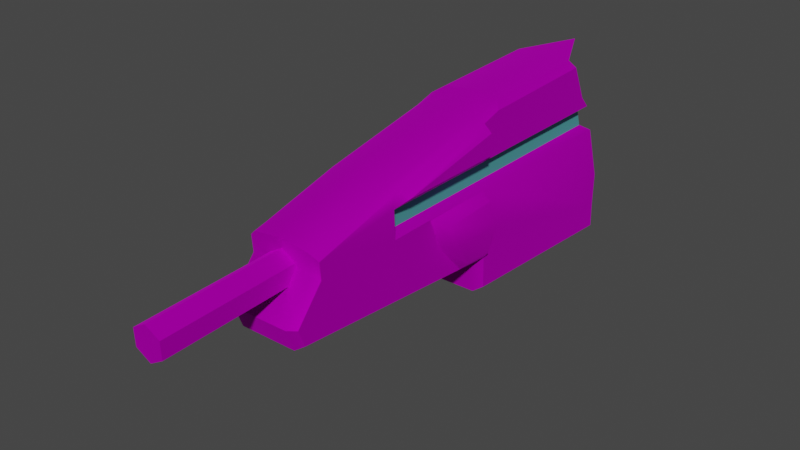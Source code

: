 # Source: TE_FireSleet_Barrel_alt1.blend  (saved by Blender 2.80.75; exported with 4.5.12 LTS)
import bpy
from mathutils import Matrix  # noqa: F401  (used for matrix-valued properties, if any)

bpy.ops.wm.read_factory_settings(use_empty=True)
scene = bpy.context.scene
scene.name = 'Scene'

# ---- collections
col_collection = bpy.data.collections.new('Collection'); scene.collection.children.link(col_collection)

# ---- images (referenced by path relative to the original .blend; pixels are not part of the script)
import os
ASSET_DIR = os.environ.get("B2B_ASSET_DIR", "")  # directory of the original .blend (textures are referenced by path, not embedded)
HERE = os.path.dirname(os.path.abspath(__file__))  # packed textures are extracted next to this script under _unpacked/

def load_image(name, relpath, width, height, colorspace="sRGB"):
    """Load a texture the original file referenced (path relative to the .blend, or extracted next to this script)."""
    p = next((c for c in (os.path.join(HERE, relpath), os.path.join(ASSET_DIR, relpath)) if relpath and os.path.exists(c)), "")
    if p:
        img = bpy.data.images.load(p, check_existing=True)
        img.name = name
    else:  # same state as the original file: an image datablock whose file is absent (Cycles renders it pink)
        img = bpy.data.images.new(name, width, height)
        img.source = "FILE"
        img.filepath = "//" + (relpath or name)
    img.colorspace_settings.name = colorspace
    return img
img_map__2_001 = load_image('Map #2.001', 'fire_sleet.png', 1024, 1024, 'sRGB')

# ---- materials (node trees are filled in below, after node groups)
mat_01___default_slot__1_001 = bpy.data.materials.new('01 - Default Slot #1.001')
mat_01___default_slot__1_001.use_transparent_shadow = False
mat_01___default_slot__1_001.diffuse_color = (0.0, 0.0, 0.0, 1.0)
mat_01___default_slot__1_001.roughness = 0.5528
mat_01___default_slot__1_001.specular_intensity = 1.0
mat_01___default_slot__1_001.metallic = 1.0
mat_fire_sleet_001 = bpy.data.materials.new('fire_sleet.001')
mat_fire_sleet_001.use_transparent_shadow = False
mat_fire_sleet_001.diffuse_color = (0.588, 0.588, 0.588, 1.0)
mat_fire_sleet_001.roughness = 0.8586
mat_fire_sleet_001.specular_intensity = 0.0
mat_fire_sleet_001.metallic = 1.0
mat_emissive_001 = bpy.data.materials.new('emissive.001')
mat_emissive_001.use_transparent_shadow = False
mat_emissive_001.diffuse_color = (0.1569, 0.698, 0.6549, 1.0)
mat_emissive_001.roughness = 0.8586
mat_emissive_001.specular_intensity = 0.0
mat_emissive_001.metallic = 1.0
mat_01___default_slot__4_001 = bpy.data.materials.new('01 - Default Slot #4.001')
mat_01___default_slot__4_001.use_transparent_shadow = False
mat_01___default_slot__4_001.diffuse_color = (0.0, 0.0, 0.0, 1.0)
mat_01___default_slot__4_001.roughness = 0.5528
mat_01___default_slot__4_001.specular_intensity = 1.0
mat_01___default_slot__4_001.metallic = 1.0
mat_01___default_slot__5_001 = bpy.data.materials.new('01 - Default Slot #5.001')
mat_01___default_slot__5_001.use_transparent_shadow = False
mat_01___default_slot__5_001.diffuse_color = (0.0, 0.0, 0.0, 1.0)
mat_01___default_slot__5_001.roughness = 0.5528
mat_01___default_slot__5_001.specular_intensity = 1.0
mat_01___default_slot__5_001.metallic = 1.0
mat_01___default_slot__6_001 = bpy.data.materials.new('01 - Default Slot #6.001')
mat_01___default_slot__6_001.use_transparent_shadow = False
mat_01___default_slot__6_001.diffuse_color = (0.0, 0.0, 0.0, 1.0)
mat_01___default_slot__6_001.roughness = 0.5528
mat_01___default_slot__6_001.specular_intensity = 1.0
mat_01___default_slot__6_001.metallic = 1.0
mat_01___default_slot__7_001 = bpy.data.materials.new('01 - Default Slot #7.001')
mat_01___default_slot__7_001.use_transparent_shadow = False
mat_01___default_slot__7_001.diffuse_color = (0.0, 0.0, 0.0, 1.0)
mat_01___default_slot__7_001.roughness = 0.5528
mat_01___default_slot__7_001.specular_intensity = 1.0
mat_01___default_slot__7_001.metallic = 1.0
mat_01___default_slot__8_001 = bpy.data.materials.new('01 - Default Slot #8.001')
mat_01___default_slot__8_001.use_transparent_shadow = False
mat_01___default_slot__8_001.diffuse_color = (0.0, 0.0, 0.0, 1.0)
mat_01___default_slot__8_001.roughness = 0.5528
mat_01___default_slot__8_001.specular_intensity = 1.0
mat_01___default_slot__8_001.metallic = 1.0
mat_01___default_slot__9_001 = bpy.data.materials.new('01 - Default Slot #9.001')
mat_01___default_slot__9_001.use_transparent_shadow = False
mat_01___default_slot__9_001.diffuse_color = (0.0, 0.0, 0.0, 1.0)
mat_01___default_slot__9_001.roughness = 0.5528
mat_01___default_slot__9_001.specular_intensity = 1.0
mat_01___default_slot__9_001.metallic = 1.0
mat_01___default_slot__10_001 = bpy.data.materials.new('01 - Default Slot #10.001')
mat_01___default_slot__10_001.use_transparent_shadow = False
mat_01___default_slot__10_001.diffuse_color = (0.0, 0.0, 0.0, 1.0)
mat_01___default_slot__10_001.roughness = 0.5528
mat_01___default_slot__10_001.specular_intensity = 1.0
mat_01___default_slot__10_001.metallic = 1.0

# ---- material node trees
mat_01___default_slot__1_001.use_nodes = True; mat_01___default_slot__1_001.node_tree.nodes.clear()
_N = mat_01___default_slot__1_001.node_tree.nodes; _L = mat_01___default_slot__1_001.node_tree.links
n0 = _N.new('ShaderNodeOutputMaterial'); n0.name = 'Material Output'; n0.location = (300, 300)
n1 = _N.new('ShaderNodeBsdfPrincipled'); n1.name = 'Principled BSDF'; n1.location = (10, 300)
n1.distribution = 'GGX'
n1.subsurface_method = 'BURLEY'
n1.inputs[0].default_value = (0.0, 0.0, 0.0, 1.0)
n1.inputs[1].default_value = 1.0
n1.inputs[2].default_value = 0.5528
n1.inputs[3].default_value = 1.45
n1.inputs[13].default_value = 2.0
n1.inputs[27].default_value = (0.0, 0.0, 0.0, 1.0)
n1.inputs[28].default_value = 1.0
n2 = _N.new('ShaderNodeNormalMap'); n2.name = 'Normal Map'; n2.location = (-300, -300)
n2.label = 'Normal/Map'
n2.inputs[0].default_value = 0.14
_L.new(n1.outputs[0], n0.inputs[0])
_L.new(n2.outputs[0], n1.inputs[5])
n0.is_active_output = True
mat_fire_sleet_001.use_nodes = True; mat_fire_sleet_001.node_tree.nodes.clear()
_N = mat_fire_sleet_001.node_tree.nodes; _L = mat_fire_sleet_001.node_tree.links
n0 = _N.new('ShaderNodeOutputMaterial'); n0.name = 'Material Output'; n0.location = (300, 300)
n1 = _N.new('ShaderNodeBsdfPrincipled'); n1.name = 'Principled BSDF'; n1.location = (10, 300)
n1.distribution = 'GGX'
n1.subsurface_method = 'BURLEY'
n1.inputs[1].default_value = 1.0
n1.inputs[2].default_value = 0.8586
n1.inputs[3].default_value = 1.45
n1.inputs[13].default_value = 0.0
n1.inputs[27].default_value = (0.0, 0.0, 0.0, 1.0)
n1.inputs[28].default_value = 1.0
n2 = _N.new('ShaderNodeNormalMap'); n2.name = 'Normal Map'; n2.location = (-300, -300)
n2.label = 'Normal/Map'
n2.inputs[0].default_value = 0.14
n3 = _N.new('ShaderNodeTexImage'); n3.name = 'Image Texture'; n3.location = (-300, 600)
n3.image = img_map__2_001
_L.new(n1.outputs[0], n0.inputs[0])
_L.new(n2.outputs[0], n1.inputs[5])
_L.new(n3.outputs[0], n1.inputs[0])
n0.is_active_output = True
mat_emissive_001.use_nodes = True; mat_emissive_001.node_tree.nodes.clear()
_N = mat_emissive_001.node_tree.nodes; _L = mat_emissive_001.node_tree.links
n0 = _N.new('ShaderNodeOutputMaterial'); n0.name = 'Material Output'; n0.location = (300, 300)
n1 = _N.new('ShaderNodeBsdfPrincipled'); n1.name = 'Principled BSDF'; n1.location = (10, 300)
n1.distribution = 'GGX'
n1.subsurface_method = 'BURLEY'
n1.inputs[0].default_value = (0.1569, 0.698, 0.6549, 1.0)
n1.inputs[1].default_value = 1.0
n1.inputs[2].default_value = 0.8586
n1.inputs[3].default_value = 1.45
n1.inputs[13].default_value = 0.0
n1.inputs[27].default_value = (0.0, 0.0, 0.0, 1.0)
n1.inputs[28].default_value = 1.0
n2 = _N.new('ShaderNodeNormalMap'); n2.name = 'Normal Map'; n2.location = (-300, -300)
n2.label = 'Normal/Map'
n2.inputs[0].default_value = 0.14
_L.new(n1.outputs[0], n0.inputs[0])
_L.new(n2.outputs[0], n1.inputs[5])
n0.is_active_output = True
mat_01___default_slot__4_001.use_nodes = True; mat_01___default_slot__4_001.node_tree.nodes.clear()
_N = mat_01___default_slot__4_001.node_tree.nodes; _L = mat_01___default_slot__4_001.node_tree.links
n0 = _N.new('ShaderNodeOutputMaterial'); n0.name = 'Material Output'; n0.location = (300, 300)
n1 = _N.new('ShaderNodeBsdfPrincipled'); n1.name = 'Principled BSDF'; n1.location = (10, 300)
n1.distribution = 'GGX'
n1.subsurface_method = 'BURLEY'
n1.inputs[0].default_value = (0.0, 0.0, 0.0, 1.0)
n1.inputs[1].default_value = 1.0
n1.inputs[2].default_value = 0.5528
n1.inputs[3].default_value = 1.45
n1.inputs[13].default_value = 2.0
n1.inputs[27].default_value = (0.0, 0.0, 0.0, 1.0)
n1.inputs[28].default_value = 1.0
n2 = _N.new('ShaderNodeNormalMap'); n2.name = 'Normal Map'; n2.location = (-300, -300)
n2.label = 'Normal/Map'
n2.inputs[0].default_value = 0.14
_L.new(n1.outputs[0], n0.inputs[0])
_L.new(n2.outputs[0], n1.inputs[5])
n0.is_active_output = True
mat_01___default_slot__5_001.use_nodes = True; mat_01___default_slot__5_001.node_tree.nodes.clear()
_N = mat_01___default_slot__5_001.node_tree.nodes; _L = mat_01___default_slot__5_001.node_tree.links
n0 = _N.new('ShaderNodeOutputMaterial'); n0.name = 'Material Output'; n0.location = (300, 300)
n1 = _N.new('ShaderNodeBsdfPrincipled'); n1.name = 'Principled BSDF'; n1.location = (10, 300)
n1.distribution = 'GGX'
n1.subsurface_method = 'BURLEY'
n1.inputs[0].default_value = (0.0, 0.0, 0.0, 1.0)
n1.inputs[1].default_value = 1.0
n1.inputs[2].default_value = 0.5528
n1.inputs[3].default_value = 1.45
n1.inputs[13].default_value = 2.0
n1.inputs[27].default_value = (0.0, 0.0, 0.0, 1.0)
n1.inputs[28].default_value = 1.0
n2 = _N.new('ShaderNodeNormalMap'); n2.name = 'Normal Map'; n2.location = (-300, -300)
n2.label = 'Normal/Map'
n2.inputs[0].default_value = 0.14
_L.new(n1.outputs[0], n0.inputs[0])
_L.new(n2.outputs[0], n1.inputs[5])
n0.is_active_output = True
mat_01___default_slot__6_001.use_nodes = True; mat_01___default_slot__6_001.node_tree.nodes.clear()
_N = mat_01___default_slot__6_001.node_tree.nodes; _L = mat_01___default_slot__6_001.node_tree.links
n0 = _N.new('ShaderNodeOutputMaterial'); n0.name = 'Material Output'; n0.location = (300, 300)
n1 = _N.new('ShaderNodeBsdfPrincipled'); n1.name = 'Principled BSDF'; n1.location = (10, 300)
n1.distribution = 'GGX'
n1.subsurface_method = 'BURLEY'
n1.inputs[0].default_value = (0.0, 0.0, 0.0, 1.0)
n1.inputs[1].default_value = 1.0
n1.inputs[2].default_value = 0.5528
n1.inputs[3].default_value = 1.45
n1.inputs[13].default_value = 2.0
n1.inputs[27].default_value = (0.0, 0.0, 0.0, 1.0)
n1.inputs[28].default_value = 1.0
n2 = _N.new('ShaderNodeNormalMap'); n2.name = 'Normal Map'; n2.location = (-300, -300)
n2.label = 'Normal/Map'
n2.inputs[0].default_value = 0.14
_L.new(n1.outputs[0], n0.inputs[0])
_L.new(n2.outputs[0], n1.inputs[5])
n0.is_active_output = True
mat_01___default_slot__7_001.use_nodes = True; mat_01___default_slot__7_001.node_tree.nodes.clear()
_N = mat_01___default_slot__7_001.node_tree.nodes; _L = mat_01___default_slot__7_001.node_tree.links
n0 = _N.new('ShaderNodeOutputMaterial'); n0.name = 'Material Output'; n0.location = (300, 300)
n1 = _N.new('ShaderNodeBsdfPrincipled'); n1.name = 'Principled BSDF'; n1.location = (10, 300)
n1.distribution = 'GGX'
n1.subsurface_method = 'BURLEY'
n1.inputs[0].default_value = (0.0, 0.0, 0.0, 1.0)
n1.inputs[1].default_value = 1.0
n1.inputs[2].default_value = 0.5528
n1.inputs[3].default_value = 1.45
n1.inputs[13].default_value = 2.0
n1.inputs[27].default_value = (0.0, 0.0, 0.0, 1.0)
n1.inputs[28].default_value = 1.0
n2 = _N.new('ShaderNodeNormalMap'); n2.name = 'Normal Map'; n2.location = (-300, -300)
n2.label = 'Normal/Map'
n2.inputs[0].default_value = 0.14
_L.new(n1.outputs[0], n0.inputs[0])
_L.new(n2.outputs[0], n1.inputs[5])
n0.is_active_output = True
mat_01___default_slot__8_001.use_nodes = True; mat_01___default_slot__8_001.node_tree.nodes.clear()
_N = mat_01___default_slot__8_001.node_tree.nodes; _L = mat_01___default_slot__8_001.node_tree.links
n0 = _N.new('ShaderNodeOutputMaterial'); n0.name = 'Material Output'; n0.location = (300, 300)
n1 = _N.new('ShaderNodeBsdfPrincipled'); n1.name = 'Principled BSDF'; n1.location = (10, 300)
n1.distribution = 'GGX'
n1.subsurface_method = 'BURLEY'
n1.inputs[0].default_value = (0.0, 0.0, 0.0, 1.0)
n1.inputs[1].default_value = 1.0
n1.inputs[2].default_value = 0.5528
n1.inputs[3].default_value = 1.45
n1.inputs[13].default_value = 2.0
n1.inputs[27].default_value = (0.0, 0.0, 0.0, 1.0)
n1.inputs[28].default_value = 1.0
n2 = _N.new('ShaderNodeNormalMap'); n2.name = 'Normal Map'; n2.location = (-300, -300)
n2.label = 'Normal/Map'
n2.inputs[0].default_value = 0.14
_L.new(n1.outputs[0], n0.inputs[0])
_L.new(n2.outputs[0], n1.inputs[5])
n0.is_active_output = True
mat_01___default_slot__9_001.use_nodes = True; mat_01___default_slot__9_001.node_tree.nodes.clear()
_N = mat_01___default_slot__9_001.node_tree.nodes; _L = mat_01___default_slot__9_001.node_tree.links
n0 = _N.new('ShaderNodeOutputMaterial'); n0.name = 'Material Output'; n0.location = (300, 300)
n1 = _N.new('ShaderNodeBsdfPrincipled'); n1.name = 'Principled BSDF'; n1.location = (10, 300)
n1.distribution = 'GGX'
n1.subsurface_method = 'BURLEY'
n1.inputs[0].default_value = (0.0, 0.0, 0.0, 1.0)
n1.inputs[1].default_value = 1.0
n1.inputs[2].default_value = 0.5528
n1.inputs[3].default_value = 1.45
n1.inputs[13].default_value = 2.0
n1.inputs[27].default_value = (0.0, 0.0, 0.0, 1.0)
n1.inputs[28].default_value = 1.0
n2 = _N.new('ShaderNodeNormalMap'); n2.name = 'Normal Map'; n2.location = (-300, -300)
n2.label = 'Normal/Map'
n2.inputs[0].default_value = 0.14
_L.new(n1.outputs[0], n0.inputs[0])
_L.new(n2.outputs[0], n1.inputs[5])
n0.is_active_output = True
mat_01___default_slot__10_001.use_nodes = True; mat_01___default_slot__10_001.node_tree.nodes.clear()
_N = mat_01___default_slot__10_001.node_tree.nodes; _L = mat_01___default_slot__10_001.node_tree.links
n0 = _N.new('ShaderNodeOutputMaterial'); n0.name = 'Material Output'; n0.location = (300, 300)
n1 = _N.new('ShaderNodeBsdfPrincipled'); n1.name = 'Principled BSDF'; n1.location = (10, 300)
n1.distribution = 'GGX'
n1.subsurface_method = 'BURLEY'
n1.inputs[0].default_value = (0.0, 0.0, 0.0, 1.0)
n1.inputs[1].default_value = 1.0
n1.inputs[2].default_value = 0.5528
n1.inputs[3].default_value = 1.45
n1.inputs[13].default_value = 2.0
n1.inputs[27].default_value = (0.0, 0.0, 0.0, 1.0)
n1.inputs[28].default_value = 1.0
n2 = _N.new('ShaderNodeNormalMap'); n2.name = 'Normal Map'; n2.location = (-300, -300)
n2.label = 'Normal/Map'
n2.inputs[0].default_value = 0.14
_L.new(n1.outputs[0], n0.inputs[0])
_L.new(n2.outputs[0], n1.inputs[5])
n0.is_active_output = True

# ---- world
world_world = bpy.data.worlds.new('World'); scene.world = world_world
world_world.use_nodes = True; world_world.node_tree.nodes.clear()
_N = world_world.node_tree.nodes; _L = world_world.node_tree.links
n0 = _N.new('ShaderNodeOutputWorld'); n0.name = 'World Output'; n0.location = (300, 300)
n1 = _N.new('ShaderNodeBackground'); n1.name = 'Background'; n1.location = (10, 300)
n1.inputs[0].default_value = (0.05088, 0.05088, 0.05088, 1.0)
_L.new(n1.outputs[0], n0.inputs[0])
n0.is_active_output = True
world_world.color = (0.05088, 0.05088, 0.05088)
world_world.use_sun_shadow = False
world_world.sun_shadow_jitter_overblur = 0.0

# ---- meshes
me_mesh_004 = bpy.data.meshes.new('Mesh.004')
me_mesh_004.from_pydata([(-0.1145, 0.2811, 0.04191), (-0.1045, 0.2341, 0.04228), (-0.07093, 0.05844, 0.04322), (-0.03522, -0.09379, 0.04409), (-0.007246, -0.0927, 0.04428), (0.05101, -0.136, 0.04486), (0.08453, -0.1234, 0.04504), (0.1368, 0.5507, 0.04256), (0.09495, 0.5519, 0.04226), (-0.1247, 0.551, -0.003157), (-0.1145, 0.2923, -0.002041), (-0.1082, 0.2336, -0.001679), (-0.07949, 0.05799, -0.0007358), (-0.04046, -0.09414, 0.0001497), (-0.006941, -0.09288, 0.000377), (0.05132, -0.1362, 0.0009559), (0.08483, -0.1236, 0.001137), (0.1371, 0.5505, -0.00134), (0.09525, 0.5517, -0.001635), (0.1849, 0.5517, 0.04289), (0.1658, 0.2368, 0.04403), (0.1661, 0.2366, 0.0001295), (0.1852, 0.5515, -0.001011), (-0.007168, 0.5066, 0.04174), (-0.03324, 0.4986, 0.04159), (-0.1217, 0.4635, 0.04112), (-0.0601, 0.4876, 0.05443), (-0.03271, 0.2895, 0.04244), (-0.1133, 0.4638, 0.05415), (-0.1056, 0.267, 0.055), (-0.09625, 0.2354, 0.05531), (-0.06269, 0.06005, 0.05625), (-0.04128, 0.2895, 0.05536), (-0.04182, 0.5037, 0.05449), (0.001199, 0.5187, 0.05473), (0.1001, 0.2424, 0.05653), (0.04998, -0.1279, 0.05779), (0.0764, -0.118, 0.05794), (0.1577, 0.2446, 0.05692), (0.1758, 0.5437, 0.05583), (0.1366, 0.5429, 0.05557), (0.08588, 0.5444, 0.05521), (0.002638, 0.1201, 0.05646), (0.104, 0.187, 0.05689), (0.05591, 0.1436, 0.05674), (0.06663, 0.2405, 0.0563), (0.01604, 0.1418, 0.07184), (0.05115, 0.1589, 0.07614), (0.09444, 0.1953, 0.06528), (-0.03228, 0.0583, 0.04349), (-0.006586, 0.05911, 0.04367), (-0.02443, -0.08791, 0.05712), (0.001133, -0.086, 0.05728), (0.002462, 0.04932, 0.05675), (-0.04051, 0.04749, 0.05646), (-0.01974, -0.2981, 0.001955), (-0.007176, -0.2976, 0.02408), (0.01826, -0.2969, 0.02426), (0.03114, -0.2965, 0.002301), (0.01857, -0.297, -0.01983), (-0.00687, -0.2978, -0.02), (-0.02611, -0.09034, 0.001071), (-0.01354, -0.08986, 0.0232), (0.0119, -0.08908, 0.02337), (0.02477, -0.08878, 0.001417), (0.0122, -0.08926, -0.02071), (-0.01324, -0.09004, -0.02088), (-0.05192, 0.06621, 0.06761), (-0.1125, 0.4634, -0.0596), (-0.05931, 0.4871, -0.05932), (-0.04103, 0.5032, -0.05926), (-0.0405, 0.289, -0.05839), (-0.1048, 0.2666, -0.05875), (-0.1211, 0.4631, -0.04668), (-0.1139, 0.2807, -0.04589), (-0.1039, 0.2337, -0.04552), (-0.07032, 0.05808, -0.04457), (-0.03461, -0.09414, -0.04371), (-0.006637, -0.09306, -0.04352), (0.05162, -0.1364, -0.04294), (0.08514, -0.1238, -0.04276), (0.1096, 0.2434, 0.05664), (0.1664, 0.2364, -0.04377), (0.1855, 0.5513, -0.04491), (0.1374, 0.5503, -0.04524), (0.09556, 0.5515, -0.04553), (0.1374, 0.5424, -0.05818), (0.1766, 0.5433, -0.05792), (0.1585, 0.2441, -0.05683), (0.1102, 0.2439, -0.057), (0.05221, 0.1583, -0.07661), (0.01705, 0.1412, -0.07266), (-0.005977, 0.05876, -0.04413), (-0.03167, 0.05794, -0.04431), (-0.0321, 0.2891, -0.04536), (-0.03263, 0.4983, -0.04621), (-0.006559, 0.5063, -0.04606), (-0.0619, 0.05959, -0.0575), (-0.03972, 0.04703, -0.0573), (-0.02364, -0.08837, -0.05664), (0.06757, 0.2401, -0.05745), (0.001988, 0.5183, -0.05903), (0.08667, 0.5439, -0.05854), (-0.09546, 0.2349, -0.05844), (0.003426, 0.1197, -0.05729), (0.00325, 0.04886, -0.057), (0.001922, -0.08646, -0.05647), (0.05077, -0.1284, -0.05596), (0.07719, -0.1184, -0.05582), (0.1048, 0.1866, -0.05686), (0.0567, 0.1431, -0.05702), (0.09535, 0.1948, -0.06544), (-0.05097, 0.06566, -0.06876), (-0.08423, 0.2366, -0.06968), (0.09906, 0.243, -0.06558), (0.09183, 0.2419, 0.0661), (0.003226, 0.2363, -0.05776), (-0.04907, 0.2363, 0.06392), (-0.09042, 0.2363, 0.0613), (0.1184, 0.2363, 0.02533), (-0.006001, 0.2363, -0.04485), (0.1189, 0.2363, -0.04398), (0.1137, 0.2399, 0.0512), (0.1141, 0.2399, -0.05153), (0.002438, 0.2363, 0.05599), (0.04603, 0.2385, -0.07518), (-0.006609, 0.2363, 0.04295), (0.0981, 0.2422, 0.06514), (0.09271, 0.2425, -0.06665), (0.01551, 0.2363, 0.07015), (-0.04816, 0.2363, -0.06639), (-0.00342, 0.2363, -0.04874), (0.0165, 0.2363, -0.07173), (-0.04073, 0.2363, 0.05569), (-0.05212, 0.2363, 0.06692), (-0.0516, 0.2363, -0.06945), (0.1183, 0.2363, 0.04382), (0.0535, 0.2392, 0.07584), (0.1188, 0.2363, -0.02551), (0.05458, 0.239, -0.0769), (-0.08984, 0.2364, -0.06406), (0.01432, 0.2363, -0.07018), (0.01338, 0.2363, 0.06858), (-0.08501, 0.2363, 0.0667), (0.1186, 0.2363, -8.348e-05), (0.04504, 0.2387, 0.07401), (-0.03179, 0.2363, -0.04503), (-0.03994, 0.2363, -0.05806), (-0.0324, 0.2363, 0.04277), (0.1009, 0.243, -0.05722)], [], [(29, 32, 33), (29, 33, 26), (28, 29, 26), (9, 10, 0), (9, 0, 25), (11, 12, 2), (2, 1, 11), (12, 13, 3), (3, 2, 12), (13, 14, 4), (4, 3, 13), (14, 15, 5), (5, 4, 14), (15, 16, 6), (6, 5, 15), (16, 144, 119), (21, 22, 19), (19, 20, 21), (17, 18, 8), (8, 7, 17), (81, 40, 35), (38, 39, 40), (17, 7, 19), (19, 22, 17), (47, 137, 145), (148, 49, 50), (126, 148, 50), (31, 51, 54), (40, 41, 34), (40, 45, 35), (25, 0, 29), (29, 28, 25), (1, 2, 31), (31, 30, 1), (2, 3, 51), (51, 31, 2), (54, 148, 133), (27, 24, 33), (33, 32, 27), (4, 5, 36), (36, 52, 4), (5, 6, 37), (37, 36, 5), (129, 45, 142), (45, 129, 145), (6, 43, 37), (20, 19, 39), (39, 38, 20), (19, 7, 40), (40, 39, 19), (7, 8, 41), (41, 40, 7), (37, 43, 44), (44, 36, 37), (48, 127, 115), (47, 48, 115, 137), (46, 129, 142), (42, 44, 47), (47, 46, 42), (44, 43, 48), (48, 47, 44), (124, 142, 45), (53, 52, 36), (42, 53, 36), (44, 42, 36), (51, 52, 53), (53, 54, 51), (3, 4, 52), (52, 51, 3), (50, 49, 54), (54, 53, 50), (55, 56, 62), (62, 61, 55), (56, 57, 63), (63, 62, 56), (57, 58, 64), (64, 63, 57), (58, 59, 65), (65, 64, 58), (59, 60, 66), (66, 65, 59), (60, 55, 61), (61, 66, 60), (67, 54, 133, 117), (54, 67, 31), (143, 67, 134), (70, 71, 72), (69, 70, 72), (68, 69, 72), (9, 73, 74), (9, 74, 10), (11, 75, 76), (76, 12, 11), (12, 76, 77), (77, 13, 12), (13, 77, 78), (78, 14, 13), (14, 78, 79), (79, 15, 14), (15, 79, 80), (80, 16, 15), (16, 80, 121, 138), (21, 82, 83), (83, 22, 21), (17, 84, 85), (85, 18, 17), (86, 87, 88), (88, 89, 86), (17, 22, 83), (83, 84, 17), (90, 91, 132, 125), (120, 146, 96), (92, 146, 120), (112, 97, 113), (93, 146, 92), (97, 98, 99), (101, 102, 86), (101, 86, 116), (116, 86, 100), (73, 68, 72), (72, 74, 73), (75, 103, 97), (97, 76, 75), (76, 97, 99), (99, 77, 76), (94, 71, 70), (70, 95, 94), (104, 105, 92), (78, 106, 107), (107, 79, 78), (79, 107, 108), (108, 80, 79), (80, 108, 109), (123, 80, 89), (80, 123, 121), (82, 88, 87), (87, 83, 82), (83, 87, 86), (86, 84, 83), (84, 86, 102), (102, 85, 84), (108, 107, 110), (110, 109, 108), (90, 139, 128, 111), (91, 104, 116, 141), (104, 91, 90), (90, 110, 104), (110, 90, 111), (111, 109, 110), (109, 111, 89), (107, 106, 105), (107, 105, 104), (110, 107, 104), (99, 98, 105), (105, 106, 99), (135, 112, 113), (77, 99, 106), (106, 78, 77), (92, 105, 98), (98, 93, 92), (146, 98, 147), (98, 97, 112), (113, 97, 140), (130, 112, 135), (57, 55, 59), (55, 57, 56), (57, 59, 58), (59, 55, 60), (117, 134, 67), (80, 109, 89), (141, 132, 91), (131, 116, 104, 92), (118, 133, 30), (145, 129, 46, 47), (143, 133, 118), (125, 139, 90), (128, 114, 111), (120, 131, 92), (30, 67, 118), (119, 136, 6, 16), (130, 147, 98, 112), (30, 31, 67), (48, 43, 127), (142, 124, 42, 46), (148, 54, 49), (138, 144, 16), (143, 118, 67), (101, 116, 96), (96, 116, 120), (100, 86, 149), (86, 89, 149), (40, 81, 38), (40, 124, 45), (40, 34, 124), (53, 126, 50), (126, 53, 124), (124, 34, 126), (126, 34, 23), (23, 148, 126), (24, 148, 23), (29, 0, 30), (1, 30, 0), (0, 10, 1), (11, 1, 10), (11, 10, 75), (10, 74, 75), (75, 74, 103), (74, 72, 103), (133, 143, 117), (143, 134, 117), (30, 133, 32), (32, 29, 30), (32, 133, 27), (133, 148, 27), (81, 6, 122), (127, 43, 81), (35, 45, 127), (115, 127, 45), (45, 137, 115), (137, 45, 145), (136, 122, 6), (146, 147, 94), (147, 71, 94), (147, 103, 71), (71, 103, 72), (98, 146, 93), (97, 103, 140), (103, 147, 140), (147, 113, 140), (147, 130, 113), (135, 113, 130), (20, 136, 119), (136, 38, 122), (21, 20, 119), (144, 21, 119), (144, 138, 21), (82, 21, 138), (121, 82, 138), (38, 136, 20), (121, 123, 88), (82, 121, 88), (6, 81, 43), (88, 123, 89), (81, 122, 38), (146, 95, 96), (81, 35, 127), (116, 100, 141), (141, 100, 132), (125, 132, 100), (139, 125, 100), (128, 139, 100), (114, 128, 100), (111, 114, 89), (89, 114, 149), (100, 149, 114)])
me_mesh_004.polygons.foreach_set('use_smooth', [1, 1, 1, 1, 1, 1, 1, 1, 1, 1, 1, 1, 1, 1, 1, 1, 1, 1, 1, 1, 1, 1, 1, 1, 1, 1, 1, 1, 1, 1, 1, 1, 1, 1, 1, 1, 0, 1, 1, 1, 1, 1, 1, 1, 1, 1, 1, 1, 1, 1, 1, 1, 1, 1, 1, 1, 1, 1, 1, 1, 1, 1, 1, 1, 1, 1, 1, 1, 1, 1, 1, 1, 1, 1, 1, 1, 1, 1, 1, 1, 1, 1, 1, 0, 1, 0, 1, 1, 1, 1, 1, 1, 1, 1, 1, 1, 1, 1, 1, 1, 1, 1, 1, 1, 1, 1, 1, 1, 1, 1, 1, 1, 1, 0, 1, 1, 1, 1, 1, 1, 1, 1, 1, 1, 1, 1, 1, 1, 1, 1, 1, 1, 1, 1, 1, 1, 1, 1, 1, 1, 1, 1, 1, 1, 1, 1, 1, 1, 1, 1, 1, 1, 1, 1, 1, 0, 1, 1, 1, 1, 0, 1, 0, 0, 0, 1, 1, 1, 0, 1, 1, 1, 0, 1, 0, 1, 1, 1, 1, 1, 0, 1, 1, 1, 1, 1, 0, 1, 1, 1, 1, 1, 1, 1, 1, 1, 1, 1, 1, 1, 1, 1, 1, 1, 1, 1, 1, 1, 0, 0, 0, 1, 1, 1, 1, 1, 1, 1, 1, 1, 1, 0, 1, 1, 1, 1, 1, 1, 1, 0, 0, 1, 1, 1, 1, 1, 1, 1, 1, 1, 1, 1, 1, 1, 1, 1, 1, 1, 1, 1, 1, 1, 1, 1, 1])
me_mesh_004.polygons.foreach_set('material_index', [1, 1, 1, 1, 1, 1, 1, 1, 1, 1, 1, 1, 1, 1, 1, 1, 1, 1, 1, 1, 1, 1, 1, 1, 1, 2, 2, 1, 1, 1, 1, 1, 1, 1, 1, 1, 1, 1, 1, 1, 1, 1, 1, 1, 1, 1, 1, 1, 1, 1, 1, 1, 1, 1, 1, 1, 1, 1, 1, 1, 1, 1, 1, 1, 1, 1, 1, 1, 1, 1, 1, 1, 1, 1, 1, 1, 1, 1, 1, 1, 1, 1, 1, 1, 1, 1, 1, 1, 1, 1, 1, 1, 1, 1, 1, 1, 1, 1, 1, 1, 1, 1, 1, 1, 1, 1, 1, 1, 1, 1, 1, 2, 2, 1, 2, 1, 1, 1, 1, 1, 1, 1, 1, 1, 1, 1, 1, 1, 1, 1, 1, 1, 1, 1, 1, 1, 1, 1, 1, 1, 1, 1, 1, 1, 1, 1, 1, 1, 1, 1, 1, 1, 1, 1, 1, 1, 1, 1, 1, 1, 1, 1, 1, 1, 1, 1, 1, 1, 1, 1, 1, 1, 1, 1, 1, 1, 1, 1, 1, 1, 1, 1, 1, 1, 1, 1, 1, 1, 1, 1, 1, 1, 1, 1, 1, 1, 1, 1, 2, 2, 1, 1, 1, 1, 1, 1, 1, 1, 1, 1, 1, 1, 1, 1, 1, 1, 1, 1, 1, 1, 1, 1, 1, 1, 1, 1, 1, 1, 1, 1, 1, 1, 1, 1, 1, 1, 1, 1, 1, 1, 1, 1, 1, 1, 2, 1, 1, 1, 1, 1, 1, 1, 1, 1, 1])
_k = set([(0, 10), (0, 29), (3, 13), (3, 51), (5, 15), (5, 36), (6, 16), (6, 37), (8, 18), (8, 41), (10, 74), (13, 77), (15, 79), (16, 80), (18, 85), (19, 22), (19, 39), (20, 21), (20, 38), (21, 82), (22, 83), (23, 34), (23, 126), (24, 27), (24, 33), (24, 148), (28, 29), (29, 30), (30, 118), (30, 133), (31, 51), (32, 33), (32, 133), (34, 41), (35, 45), (35, 81), (36, 37), (36, 52), (37, 43), (38, 39), (38, 81), (39, 40), (40, 41), (42, 44), (42, 53), (43, 44), (45, 124), (49, 50), (49, 54), (49, 148), (50, 53), (50, 126), (51, 52), (53, 54), (54, 67), (55, 56), (55, 60), (55, 61), (56, 57), (56, 62), (57, 58), (57, 63), (58, 59), (58, 64), (59, 60), (59, 65), (60, 66), (68, 72), (70, 71), (70, 95), (71, 147), (72, 74), (72, 103), (77, 99), (79, 107), (80, 108), (81, 122), (81, 127), (82, 88), (83, 87), (85, 102), (86, 87), (86, 102), (87, 88), (88, 89), (89, 114), (89, 123), (89, 149), (92, 93), (92, 105), (92, 120), (93, 98), (93, 146), (94, 95), (94, 146), (95, 96), (96, 120), (97, 99), (98, 99), (98, 105), (98, 112), (99, 106), (100, 116), (100, 149), (101, 102), (103, 147), (104, 105), (104, 110), (106, 107), (107, 108), (108, 109), (109, 110), (114, 128), (115, 127), (115, 137), (116, 141), (117, 133), (117, 134), (118, 143), (119, 136), (119, 144), (121, 123), (121, 138), (122, 136), (124, 142), (125, 132), (125, 139), (128, 139), (129, 142), (129, 145), (132, 141), (133, 148), (134, 143), (137, 145), (138, 144), (146, 147)])
me_mesh_004.attributes.new('sharp_edge', 'BOOLEAN', 'EDGE').data.foreach_set('value', [ (min(e.vertices), max(e.vertices)) in _k for e in me_mesh_004.edges])
_uv = me_mesh_004.uv_layers.new(name='UVChannel_1')
_uv.uv.foreach_set('vector', [0.4661, 0.5345, 0.4712, 0.5179, 0.5257, 0.5161, 0.4661, 0.5345, 0.5257, 0.5161, 0.5217, 0.5209, 0.5162, 0.5346, 0.4661, 0.5345, 0.5217, 0.5209, 0.4375, 0.3905, 0.5308, 0.3905, 0.5349, 0.4066, 0.4375, 0.3905, 0.5349, 0.4066, 0.4691, 0.4066, 0.4042, 0.5643, 0.2947, 0.5525, 0.2928, 0.5388, 0.2928, 0.5388, 0.4036, 0.5385, 0.4042, 0.5643, 0.2947, 0.5525, 0.2626, 0.5465, 0.264, 0.5351, 0.264, 0.5351, 0.2928, 0.5388, 0.2947, 0.5525, 0.206, 1.499, 0.213, 1.499, 0.213, 1.486, 0.213, 1.486, 0.2071, 1.486, 0.206, 1.499, 0.213, 1.499, 0.2249, 1.499, 0.2249, 1.486, 0.2249, 1.486, 0.213, 1.486, 0.213, 1.499, 0.2249, 1.499, 0.232, 1.499, 0.232, 1.486, 0.232, 1.486, 0.2249, 1.486, 0.2249, 1.499, 0.2062, 0.4851, 0.3056, 0.4735, 0.3061, 0.4745, 0.4424, 0.4556, 0.5372, 0.4474, 0.5372, 0.4488, 0.5372, 0.4488, 0.4424, 0.457, 0.4424, 0.4556, 0.5373, 0.4618, 0.5381, 0.4743, 0.5381, 0.4743, 0.5381, 0.4743, 0.5373, 0.4618, 0.5373, 0.4618, 0.4411, 0.4666, 0.5353, 0.4557, 0.4409, 0.4696, 0.4411, 0.4515, 0.5352, 0.4434, 0.5353, 0.4557, 0.5373, 0.4618, 0.5373, 0.4618, 0.5372, 0.4488, 0.5372, 0.4488, 0.5372, 0.4474, 0.5373, 0.4618, 0.2843, 0.4946, 0.309, 0.4932, 0.3092, 0.4958, 0.0, 0.0, 0.253, 0.5205, 0.253, 0.5128, 0.3102, 0.5112, 0.0, 0.0, 0.253, 0.5128, 0.2539, 0.5296, 0.2149, 0.5195, 0.2497, 0.5231, 0.5353, 0.4557, 0.5361, 0.4717, 0.5287, 0.4986, 0.5353, 0.4557, 0.4406, 0.4802, 0.4409, 0.4696, 0.4691, 0.4066, 0.5349, 0.4066, 0.5401, 0.4113, 0.5401, 0.4113, 0.4691, 0.4113, 0.4691, 0.4066, 0.4036, 0.5385, 0.2928, 0.5388, 0.2927, 0.5324, 0.2927, 0.5324, 0.4033, 0.532, 0.4036, 0.5385, 0.2928, 0.5388, 0.264, 0.5351, 0.2614, 0.5234, 0.2614, 0.5234, 0.2927, 0.5324, 0.2928, 0.5388, 0.2828, 0.5217, 0.4035, 0.5155, 0.4057, 0.5217, 0.4711, 0.514, 0.5242, 0.5122, 0.5257, 0.5161, 0.5257, 0.5161, 0.4712, 0.5179, 0.4711, 0.514, 0.213, 1.486, 0.2249, 1.486, 0.2247, 1.482, 0.2247, 1.482, 0.2148, 1.482, 0.213, 1.486, 0.2249, 1.486, 0.232, 1.486, 0.2303, 1.482, 0.2303, 1.482, 0.2247, 1.482, 0.2249, 1.486, 0.4348, 0.4944, 0.44, 0.4758, 0.4354, 0.4952, 0.44, 0.4758, 0.4348, 0.4944, 0.4335, 0.4836, 0.2072, 0.4868, 0.293, 0.4776, 0.2088, 0.4873, 0.4424, 0.457, 0.5372, 0.4488, 0.5347, 0.4522, 0.5347, 0.4522, 0.4445, 0.46, 0.4424, 0.457, 0.5372, 0.4488, 0.5373, 0.4618, 0.5348, 0.4619, 0.5348, 0.4619, 0.5347, 0.4522, 0.5372, 0.4488, 0.5373, 0.4618, 0.5381, 0.4743, 0.5358, 0.477, 0.5358, 0.477, 0.5348, 0.4619, 0.5373, 0.4618, 0.2026, 0.4897, 0.2928, 0.4786, 0.2794, 0.4934, 0.2794, 0.4934, 0.2022, 0.4985, 0.2026, 0.4897, 0.2955, 0.4814, 0.3086, 0.4799, 0.3087, 0.4818, 0.2843, 0.4946, 0.2955, 0.4814, 0.3087, 0.4818, 0.309, 0.4932, 0.2792, 0.5053, 0.3095, 0.5046, 0.3097, 0.5052, 0.2724, 0.5095, 0.2794, 0.4934, 0.2843, 0.4946, 0.2843, 0.4946, 0.2792, 0.5053, 0.2724, 0.5095, 0.2794, 0.4934, 0.2928, 0.4786, 0.2955, 0.4814, 0.2955, 0.4814, 0.2843, 0.4946, 0.2794, 0.4934, 0.44, 0.4991, 0.4354, 0.4952, 0.44, 0.4758, 0.2498, 0.5102, 0.2152, 0.5118, 0.2022, 0.4985, 0.2724, 0.5095, 0.2498, 0.5102, 0.2022, 0.4985, 0.2794, 0.4934, 0.2724, 0.5095, 0.2022, 0.4985, 0.2149, 0.5195, 0.2152, 0.5118, 0.2498, 0.5102, 0.2498, 0.5102, 0.2497, 0.5231, 0.2149, 0.5195, 0.2071, 1.486, 0.213, 1.486, 0.2148, 1.482, 0.2148, 1.482, 0.2095, 1.482, 0.2071, 1.486, 0.253, 0.5128, 0.253, 0.5205, 0.2497, 0.5231, 0.2497, 0.5231, 0.2498, 0.5102, 0.253, 0.5128, 0.2449, 0.4261, 0.2449, 0.4214, 0.2999, 0.4214, 0.2999, 0.4214, 0.2999, 0.4261, 0.2449, 0.4261, 0.2449, 0.4214, 0.2449, 0.4119, 0.2999, 0.4119, 0.2999, 0.4119, 0.2999, 0.4214, 0.2449, 0.4214, 0.2449, 0.4119, 0.2449, 0.4071, 0.2999, 0.4071, 0.2999, 0.4071, 0.2999, 0.4119, 0.2449, 0.4119, 0.2459, 0.4089, 0.2459, 0.4122, 0.2968, 0.4122, 0.2968, 0.4122, 0.2968, 0.4089, 0.2459, 0.4089, 0.2459, 0.4122, 0.2459, 0.4189, 0.2968, 0.4189, 0.2968, 0.4189, 0.2968, 0.4122, 0.2459, 0.4122, 0.2459, 0.4189, 0.2459, 0.4223, 0.2968, 0.4223, 0.2968, 0.4223, 0.2968, 0.4189, 0.2459, 0.4189, 0.2978, 0.5257, 0.2828, 0.5217, 0.4057, 0.5217, 0.4075, 0.5268, 0.2828, 0.5217, 0.2978, 0.5257, 0.2927, 0.5324, 0.4024, 0.5248, 0.2978, 0.5257, 0.4082, 0.5287, 0.5256, 0.515, 0.4758, 0.5174, 0.4713, 0.5344, 0.522, 0.52, 0.5256, 0.515, 0.4713, 0.5344, 0.5171, 0.5341, 0.522, 0.52, 0.4713, 0.5344, 0.4375, 0.3905, 0.4691, 0.3745, 0.5349, 0.3745, 0.4375, 0.3905, 0.5349, 0.3745, 0.5308, 0.3905, 0.4044, 0.5545, 0.4057, 0.5407, 0.2954, 0.5349, 0.2954, 0.5349, 0.2947, 0.549, 0.4044, 0.5545, 0.2947, 0.549, 0.2954, 0.5349, 0.2614, 0.5354, 0.2614, 0.5354, 0.261, 0.5445, 0.2947, 0.549, 0.206, 1.499, 0.2071, 1.512, 0.213, 1.512, 0.213, 1.512, 0.213, 1.499, 0.206, 1.499, 0.213, 1.499, 0.213, 1.512, 0.2249, 1.512, 0.2249, 1.512, 0.2249, 1.499, 0.213, 1.499, 0.2249, 1.499, 0.2249, 1.512, 0.232, 1.512, 0.232, 1.512, 0.232, 1.499, 0.2249, 1.499, 0.2062, 0.4851, 0.2053, 0.4835, 0.3047, 0.4719, 0.3051, 0.4726, 0.4424, 0.4556, 0.4424, 0.457, 0.5372, 0.4488, 0.5372, 0.4488, 0.5372, 0.4474, 0.4424, 0.4556, 0.5373, 0.4618, 0.5373, 0.4618, 0.5381, 0.4743, 0.5381, 0.4743, 0.5381, 0.4743, 0.5373, 0.4618, 0.5364, 0.4551, 0.5363, 0.4428, 0.438, 0.4509, 0.438, 0.4509, 0.4384, 0.4661, 0.5364, 0.4551, 0.5373, 0.4618, 0.5372, 0.4474, 0.5372, 0.4488, 0.5372, 0.4488, 0.5373, 0.4618, 0.5373, 0.4618, 0.2843, 0.4946, 0.2792, 0.5053, 0.3097, 0.5046, 0.3094, 0.4958, 0.3103, 0.5112, 0.0, 0.0, 0.0, 0.0, 0.253, 0.5128, 0.0, 0.0, 0.3103, 0.5112, 0.3015, 0.5252, 0.2959, 0.53, 0.4062, 0.5307, 0.253, 0.5205, 0.0, 0.0, 0.253, 0.5128, 0.2539, 0.5296, 0.2497, 0.5231, 0.2149, 0.5195, 0.5296, 0.4978, 0.5373, 0.471, 0.5364, 0.4551, 0.5296, 0.4978, 0.5364, 0.4551, 0.4376, 0.4997, 0.4376, 0.4997, 0.5364, 0.4551, 0.4375, 0.4795, 0.4691, 0.3745, 0.4691, 0.3697, 0.5401, 0.3697, 0.5401, 0.3697, 0.5349, 0.3745, 0.4691, 0.3745, 0.4057, 0.5407, 0.4059, 0.5358, 0.2959, 0.53, 0.2959, 0.53, 0.2954, 0.5349, 0.4057, 0.5407, 0.2954, 0.5349, 0.2959, 0.53, 0.2628, 0.5256, 0.2628, 0.5256, 0.2614, 0.5354, 0.2954, 0.5349, 0.4756, 0.5134, 0.4758, 0.5174, 0.5256, 0.515, 0.5256, 0.515, 0.5243, 0.5111, 0.4756, 0.5134, 0.2724, 0.5095, 0.2498, 0.5102, 0.253, 0.5128, 0.213, 1.512, 0.2148, 1.516, 0.2247, 1.516, 0.2247, 1.516, 0.2249, 1.512, 0.213, 1.512, 0.2249, 1.512, 0.2247, 1.516, 0.2303, 1.516, 0.2303, 1.516, 0.232, 1.512, 0.2249, 1.512, 0.2053, 0.4835, 0.2059, 0.4829, 0.2727, 0.4749, 0.3054, 0.4714, 0.2053, 0.4835, 0.3062, 0.471, 0.2053, 0.4835, 0.3054, 0.4714, 0.3047, 0.4719, 0.4424, 0.457, 0.4445, 0.46, 0.5347, 0.4522, 0.5347, 0.4522, 0.5372, 0.4488, 0.4424, 0.457, 0.5372, 0.4488, 0.5347, 0.4522, 0.5348, 0.4619, 0.5348, 0.4619, 0.5373, 0.4618, 0.5372, 0.4488, 0.5373, 0.4618, 0.5348, 0.4619, 0.5358, 0.477, 0.5358, 0.477, 0.5381, 0.4743, 0.5373, 0.4618, 0.2026, 0.4897, 0.2022, 0.4985, 0.2794, 0.4934, 0.2794, 0.4934, 0.2928, 0.4786, 0.2026, 0.4897, 0.2843, 0.4946, 0.3092, 0.4932, 0.3088, 0.4818, 0.2955, 0.4814, 0.2792, 0.5053, 0.2724, 0.5095, 0.3101, 0.5085, 0.3099, 0.5052, 0.2724, 0.5095, 0.2792, 0.5053, 0.2843, 0.4946, 0.2843, 0.4946, 0.2794, 0.4934, 0.2724, 0.5095, 0.2794, 0.4934, 0.2843, 0.4946, 0.2955, 0.4814, 0.2955, 0.4814, 0.2928, 0.4786, 0.2794, 0.4934, 0.2928, 0.4786, 0.2955, 0.4814, 0.4406, 0.4636, 0.2022, 0.4985, 0.2152, 0.5118, 0.2498, 0.5102, 0.2022, 0.4985, 0.2498, 0.5102, 0.2724, 0.5095, 0.2794, 0.4934, 0.2022, 0.4985, 0.2724, 0.5095, 0.2149, 0.5195, 0.2497, 0.5231, 0.2498, 0.5102, 0.2498, 0.5102, 0.2152, 0.5118, 0.2149, 0.5195, 0.4028, 0.5195, 0.3015, 0.5252, 0.4062, 0.5307, 0.2071, 1.512, 0.2095, 1.516, 0.2148, 1.516, 0.2148, 1.516, 0.213, 1.512, 0.2071, 1.512, 0.253, 0.5128, 0.2498, 0.5102, 0.2497, 0.5231, 0.2497, 0.5231, 0.253, 0.5205, 0.253, 0.5128, 0.3993, 0.5092, 0.2868, 0.5213, 0.4009, 0.514, 0.2868, 0.5213, 0.2959, 0.53, 0.3015, 0.5252, 0.4062, 0.5307, 0.2959, 0.53, 0.4064, 0.5333, 0.4023, 0.5179, 0.3015, 0.5252, 0.4028, 0.5195, 0.3511, 0.4115, 0.3652, 0.387, 0.3794, 0.4115, 0.3652, 0.387, 0.3511, 0.4115, 0.3511, 0.3952, 0.3511, 0.4115, 0.3794, 0.4115, 0.3652, 0.4197, 0.3794, 0.4115, 0.3652, 0.387, 0.3794, 0.3952, 0.4075, 0.5268, 0.4082, 0.5287, 0.2978, 0.5257, 0.2053, 0.4835, 0.2727, 0.4749, 0.3062, 0.471, 0.3099, 0.5052, 0.3097, 0.5046, 0.2792, 0.5053, 0.3103, 0.5105, 0.3101, 0.5085, 0.2724, 0.5095, 0.253, 0.5128, 0.4513, 0.5367, 0.4496, 0.5317, 0.451, 0.5385, 0.3092, 0.4958, 0.3095, 0.5046, 0.2792, 0.5053, 0.2843, 0.4946, 0.4496, 0.5317, 0.4496, 0.5317, 0.4513, 0.5367, 0.3094, 0.4958, 0.3092, 0.4932, 0.2843, 0.4946, 0.3088, 0.4818, 0.3088, 0.4799, 0.2955, 0.4814, 0.3103, 0.5112, 0.3103, 0.5105, 0.253, 0.5128, 0.4033, 0.532, 0.2978, 0.5257, 0.4031, 0.5282, 0.3061, 0.4745, 0.3065, 0.4752, 0.2072, 0.4868, 0.2062, 0.4851, 0.4023, 0.5179, 0.4009, 0.514, 0.2868, 0.5213, 0.3015, 0.5252, 0.4033, 0.532, 0.2927, 0.5324, 0.2978, 0.5257, 0.2955, 0.4814, 0.2928, 0.4786, 0.3086, 0.4799, 0.3097, 0.5052, 0.3099, 0.5085, 0.2724, 0.5095, 0.2792, 0.5053, 0.4035, 0.5155, 0.2828, 0.5217, 0.2867, 0.5177, 0.3051, 0.4726, 0.3056, 0.4735, 0.2062, 0.4851, 0.4024, 0.5248, 0.4031, 0.5282, 0.2978, 0.5257, 0.311, 0.5115, 0.3792, 0.5109, 0.3107, 0.5086, 0.3107, 0.5086, 0.3792, 0.5109, 0.3793, 0.5074, 0.4375, 0.4795, 0.5364, 0.4551, 0.4381, 0.469, 0.5364, 0.4551, 0.4384, 0.4661, 0.4381, 0.469, 0.5353, 0.4557, 0.4411, 0.4666, 0.4411, 0.4515, 0.5353, 0.4557, 0.4398, 0.5004, 0.4406, 0.4802, 0.5353, 0.4557, 0.5287, 0.4986, 0.4398, 0.5004, 0.2498, 0.5102, 0.3102, 0.5112, 0.253, 0.5128, 0.3102, 0.5112, 0.2498, 0.5102, 0.308, 0.5087, 0.308, 0.5087, 0.5313, 0.5024, 0.3102, 0.5112, 0.3102, 0.5112, 0.5313, 0.5024, 0.5297, 0.5005, 0.0, 0.0, 0.0, 0.0, 0.3102, 0.5112, 0.0, 0.0, 0.0, 0.0, 0.0, 0.0, 0.4237, 0.5326, 0.4334, 0.5385, 0.4033, 0.532, 0.4036, 0.5385, 0.4033, 0.532, 0.4334, 0.5385, 0.4334, 0.5385, 0.4424, 0.5628, 0.4036, 0.5385, 0.4042, 0.5643, 0.4036, 0.5385, 0.4424, 0.5628, 0.4044, 0.5545, 0.4407, 0.5564, 0.4057, 0.5407, 0.4407, 0.5564, 0.4353, 0.5422, 0.4057, 0.5407, 0.4057, 0.5407, 0.4353, 0.5422, 0.4059, 0.5358, 0.4353, 0.5422, 0.4262, 0.5372, 0.4059, 0.5358, 0.4537, 0.5215, 0.4496, 0.5317, 0.4538, 0.524, 0.4496, 0.5317, 0.4538, 0.5249, 0.4538, 0.524, 0.458, 0.5324, 0.4577, 0.5183, 0.4712, 0.5179, 0.4712, 0.5179, 0.4661, 0.5345, 0.458, 0.5324, 0.4712, 0.5179, 0.4577, 0.5183, 0.4711, 0.514, 0.4577, 0.5183, 0.4575, 0.5144, 0.4711, 0.514, 0.3086, 0.4756, 0.2072, 0.4868, 0.3076, 0.4755, 0.3086, 0.4799, 0.2928, 0.4786, 0.0, 0.0, 0.4399, 0.4636, 0.44, 0.4758, 0.4368, 0.4643, 0.4365, 0.4666, 0.4368, 0.4643, 0.44, 0.4758, 0.44, 0.4758, 0.4328, 0.4805, 0.4365, 0.4666, 0.4328, 0.4805, 0.44, 0.4758, 0.4335, 0.4836, 0.3065, 0.4752, 0.3076, 0.4755, 0.2072, 0.4868, 0.4634, 0.5139, 0.4635, 0.5179, 0.4756, 0.5134, 0.4635, 0.5179, 0.4758, 0.5174, 0.4756, 0.5134, 0.4635, 0.5179, 0.4638, 0.5324, 0.4758, 0.5174, 0.4758, 0.5174, 0.4638, 0.5324, 0.4713, 0.5344, 0.2868, 0.5213, 0.3993, 0.5092, 0.2917, 0.5161, 0.2959, 0.53, 0.4059, 0.5358, 0.4064, 0.5333, 0.457, 0.5158, 0.4515, 0.5345, 0.4545, 0.5171, 0.4515, 0.5345, 0.452, 0.5184, 0.4545, 0.5171, 0.4515, 0.5345, 0.4495, 0.5309, 0.452, 0.5184, 0.4489, 0.5294, 0.452, 0.5184, 0.4495, 0.5309, 0.4427, 0.4533, 0.4427, 0.4594, 0.4424, 0.4594, 0.4427, 0.4594, 0.4429, 0.4543, 0.4428, 0.46, 0.4419, 0.4533, 0.4427, 0.4533, 0.4424, 0.4594, 0.4419, 0.4594, 0.4419, 0.4533, 0.4424, 0.4594, 0.4419, 0.4594, 0.4415, 0.4594, 0.4419, 0.4533, 0.4412, 0.4533, 0.4419, 0.4533, 0.4415, 0.4594, 0.4412, 0.4594, 0.4412, 0.4533, 0.4415, 0.4594, 0.4429, 0.4543, 0.4427, 0.4594, 0.4427, 0.4533, 0.4412, 0.4594, 0.441, 0.4601, 0.4409, 0.4544, 0.4412, 0.4533, 0.4412, 0.4594, 0.4409, 0.4544, 0.2072, 0.4868, 0.3086, 0.4756, 0.293, 0.4776, 0.4445, 0.46, 0.4404, 0.4553, 0.4406, 0.4636, 0.4429, 0.4605, 0.4428, 0.46, 0.4429, 0.4543, 0.0, 0.0, 0.0, 0.0, 0.0, 0.0, 0.4399, 0.4602, 0.4399, 0.4636, 0.4368, 0.4643, 0.4397, 0.4612, 0.4397, 0.4836, 0.4354, 0.465, 0.4354, 0.465, 0.4397, 0.4836, 0.4348, 0.4658, 0.4336, 0.4761, 0.4348, 0.4658, 0.4397, 0.4836, 0.4329, 0.479, 0.4336, 0.4761, 0.4397, 0.4836, 0.4364, 0.4924, 0.4329, 0.479, 0.4397, 0.4836, 0.4368, 0.4946, 0.4364, 0.4924, 0.4397, 0.4836, 0.2955, 0.4814, 0.3088, 0.4799, 0.4406, 0.4636, 0.4397, 0.4985, 0.4368, 0.4946, 0.4397, 0.4953, 0.4397, 0.4836, 0.4397, 0.4953, 0.4368, 0.4946])
me_mesh_004.materials.append(mat_01___default_slot__1_001)
me_mesh_004.materials.append(mat_fire_sleet_001)
me_mesh_004.materials.append(mat_emissive_001)
me_mesh_004.materials.append(mat_01___default_slot__4_001)
me_mesh_004.materials.append(mat_01___default_slot__5_001)
me_mesh_004.materials.append(mat_01___default_slot__6_001)
me_mesh_004.materials.append(mat_01___default_slot__7_001)
me_mesh_004.materials.append(mat_01___default_slot__8_001)
me_mesh_004.materials.append(mat_01___default_slot__9_001)
me_mesh_004.materials.append(mat_01___default_slot__10_001)
me_mesh_004.use_remesh_preserve_volume = False
me_mesh_004.use_remesh_preserve_attributes = False
me_mesh_004.use_mirror_vertex_groups = False
me_mesh_004.update()
me_mesh_004.normals_split_custom_set([tuple(v) for v in zip(*[iter([-0.007573, 0.005882, 1.0, -0.007148, 0.004662, 1.0, -0.006932, 0.004042, 1.0, -0.007573, 0.005882, 1.0, -0.006932, 0.004042, 1.0, -0.006932, 0.004042, 1.0, -0.006932, 0.004042, 1.0, -0.007573, 0.005882, 1.0, -0.006932, 0.004042, 1.0, -0.9992, -0.03949, -0.006767, -0.9992, -0.03954, -0.006767, -0.9346, -0.03538, 0.3539, -0.9992, -0.03949, -0.006767, -0.9346, -0.03538, 0.3539, -0.9786, -0.03764, 0.2025, -0.9893, -0.1456, -0.0063, -0.9806, -0.196, -0.005993, -0.9092, -0.1904, 0.3703, -0.9092, -0.1904, 0.3703, -0.9355, -0.1708, 0.3093, -0.9893, -0.1456, -0.0063, -0.9806, -0.196, -0.005993, -0.9686, -0.2486, -0.005712, -0.8884, -0.2157, 0.4053, -0.8884, -0.2157, 0.4053, -0.9092, -0.1904, 0.3703, -0.9806, -0.196, -0.005993, 0.03788, -0.9993, 0.004302, -0.2964, -0.9551, 0.001806, -0.2534, -0.9216, 0.2939, -0.2534, -0.9216, 0.2939, 0.04429, -0.9888, 0.1425, 0.03788, -0.9993, 0.004302, -0.2964, -0.9551, 0.001806, -0.5966, -0.8026, -0.0008921, -0.5877, -0.7882, 0.1826, -0.5877, -0.7882, 0.1826, -0.2534, -0.9216, 0.2939, -0.2964, -0.9551, 0.001806, 0.3511, -0.9363, 0.006218, 0.3511, -0.9363, 0.006218, 0.3397, -0.9091, 0.2412, 0.3397, -0.9091, 0.2412, 0.3374, -0.9035, 0.2642, 0.3511, -0.9363, 0.006218, 0.9956, -0.09341, 0.007278, 0.9956, -0.09341, 0.007279, 0.9956, -0.09341, 0.007278, 0.9981, -0.0606, 0.007163, 0.9981, -0.0606, 0.007163, 0.9696, -0.05803, 0.2375, 0.9696, -0.05803, 0.2375, 0.9676, -0.05787, 0.246, 0.9981, -0.0606, 0.007163, 0.00427, 1.0, -0.004013, 0.02914, 0.9996, -0.003839, 0.02563, 0.9529, 0.3021, 0.02563, 0.9529, 0.3021, 0.002225, 0.9642, 0.265, 0.00427, 1.0, -0.004013, -0.009404, 0.004434, 0.9999, -0.006848, 0.004153, 1.0, -0.009276, 0.004327, 0.9999, -0.005969, 0.00411, 1.0, -0.006931, 0.004043, 1.0, -0.006848, 0.004153, 1.0, 0.00427, 1.0, -0.004013, 0.002225, 0.9642, 0.265, -0.0216, 0.978, 0.2073, -0.0216, 0.978, 0.2073, -0.0206, 0.9998, -0.004186, 0.00427, 1.0, -0.004013, 0.2567, -0.3518, 0.9002, 0.03052, 0.002862, 0.9995, -0.171, 0.01336, 0.9852, -0.006936, 0.004256, 1.0, -0.006932, 0.004043, 1.0, -0.006932, 0.004043, 1.0, -0.006932, 0.004255, 1.0, -0.006936, 0.004256, 1.0, -0.006932, 0.004043, 1.0, -0.6568, -0.247, 0.7125, -0.006932, 0.004043, 1.0, -0.0653, -0.09914, 0.9929, -0.006848, 0.004153, 1.0, -0.006932, 0.004042, 1.0, -0.3138, 0.003531, 0.9495, -0.006848, 0.004153, 1.0, -0.005857, 0.003794, 1.0, -0.009276, 0.004327, 0.9999, -0.9786, -0.03764, 0.2025, -0.9346, -0.03538, 0.3539, -0.8419, -0.03087, 0.5388, -0.8419, -0.03087, 0.5388, -0.8401, -0.03054, 0.5415, -0.9786, -0.03764, 0.2025, -0.9355, -0.1708, 0.3093, -0.9092, -0.1904, 0.3703, -0.6568, -0.247, 0.7125, -0.6568, -0.247, 0.7125, -0.7936, -0.1588, 0.5874, -0.9355, -0.1708, 0.3093, -0.9092, -0.1904, 0.3703, -0.8884, -0.2157, 0.4053, -0.7274, -0.168, 0.6653, -0.7274, -0.168, 0.6653, -0.6568, -0.247, 0.7125, -0.9092, -0.1904, 0.3703, 0.8405, 0.003197, 0.5418, 0.8405, 0.003197, 0.5418, 0.8405, 0.003197, 0.5418, 0.8338, 0.007897, 0.5519, 0.8332, 0.004332, 0.5529, 0.8332, 0.004332, 0.5529, 0.8332, 0.004332, 0.5529, 0.8332, 0.008251, 0.5529, 0.8338, 0.007897, 0.5519, -0.2534, -0.9216, 0.2939, -0.5877, -0.7882, 0.1826, -0.5433, -0.7136, 0.4423, -0.5433, -0.7136, 0.4423, -0.32, -0.748, 0.5814, -0.2534, -0.9216, 0.2939, 0.3374, -0.9035, 0.2642, 0.3397, -0.9091, 0.2412, 0.2965, -0.798, 0.5247, 0.2965, -0.798, 0.5247, 0.2965, -0.798, 0.5247, 0.3374, -0.9035, 0.2642, -0.06318, 0.9956, 0.06941, -0.06468, 0.9976, 0.02417, -0.06391, 0.9959, 0.06423, -0.06468, 0.9976, 0.02417, -0.06318, 0.9956, 0.06941, -0.07504, 0.9971, 0.008977, 0.9603, -0.08799, 0.2646, 0.6512, -0.161, 0.7416, 0.8294, -0.07315, 0.5538, 0.9676, -0.05787, 0.246, 0.9696, -0.05803, 0.2375, 0.8318, -0.04852, 0.5529, 0.8318, -0.04852, 0.5529, 0.8318, -0.04852, 0.5529, 0.9676, -0.05787, 0.246, -0.0216, 0.978, 0.2073, 0.002225, 0.9642, 0.265, 0.0001241, 0.8586, 0.5126, 0.0001241, 0.8586, 0.5126, -0.02123, 0.8585, 0.5123, -0.0216, 0.978, 0.2073, 0.002225, 0.9642, 0.265, 0.02563, 0.9529, 0.3021, 0.02139, 0.8583, 0.5127, 0.02139, 0.8583, 0.5127, 0.0001241, 0.8586, 0.5126, 0.002225, 0.9642, 0.265, -0.006932, 0.004042, 1.0, -0.006932, 0.004042, 1.0, -0.006932, 0.004042, 1.0, -0.006932, 0.004042, 1.0, -0.006932, 0.004042, 1.0, -0.006932, 0.004042, 1.0, 0.4437, -0.1531, 0.883, 0.4094, -0.03481, 0.9117, 0.1996, -0.006235, 0.9799, 0.2567, -0.3518, 0.9002, 0.4437, -0.1531, 0.883, 0.1996, -0.006235, 0.9799, 0.03052, 0.002862, 0.9995, -0.2775, -0.3227, 0.9049, -0.3686, 0.01447, 0.9295, -0.6799, 0.006148, 0.7333, -0.2975, -0.4396, 0.8475, 0.4285, -0.6368, 0.641, 0.2567, -0.3518, 0.9002, 0.2567, -0.3518, 0.9002, -0.2775, -0.3227, 0.9049, -0.2975, -0.4396, 0.8475, 0.4285, -0.6368, 0.641, 0.6512, -0.161, 0.7416, 0.4437, -0.1531, 0.883, 0.4437, -0.1531, 0.883, 0.2567, -0.3518, 0.9002, 0.4285, -0.6368, 0.641, -0.0656, 0.9962, 0.057, -0.06391, 0.9959, 0.06423, -0.06468, 0.9976, 0.02417, -0.006931, 0.004043, 1.0, -0.006932, 0.004043, 1.0, -0.006932, 0.004042, 1.0, -0.006932, 0.004042, 1.0, -0.006931, 0.004043, 1.0, -0.006932, 0.004042, 1.0, -0.006932, 0.004042, 1.0, -0.006932, 0.004042, 1.0, -0.006932, 0.004042, 1.0, -0.006932, 0.004043, 1.0, -0.006932, 0.004043, 1.0, -0.006931, 0.004043, 1.0, -0.006931, 0.004043, 1.0, -0.0653, -0.09914, 0.9929, -0.006932, 0.004043, 1.0, 0.04429, -0.9888, 0.1425, -0.2534, -0.9216, 0.2939, -0.32, -0.748, 0.5814, -0.32, -0.748, 0.5814, 0.06683, -0.929, 0.3641, 0.04429, -0.9888, 0.1425, -0.03581, 0.785, 0.6184, -0.02886, 0.7767, 0.6292, -0.03251, 0.7811, 0.6236, -0.03251, 0.7811, 0.6236, -0.03778, 0.7874, 0.6153, -0.03581, 0.785, 0.6184, -0.8691, -0.02452, 0.4941, -0.8691, -0.02452, 0.4941, -0.8691, -0.02452, 0.4941, -0.8691, -0.02452, 0.4941, -0.8691, -0.02452, 0.4941, -0.8691, -0.02452, 0.4941, -0.006932, 0.004043, 1.0, -0.006932, 0.004043, 1.0, -0.006932, 0.004043, 1.0, -0.006932, 0.004043, 1.0, -0.006932, 0.004043, 1.0, -0.006932, 0.004043, 1.0, 0.8621, 0.02857, 0.5059, 0.8621, 0.02857, 0.5059, 0.8621, 0.02857, 0.5059, 0.8621, 0.02857, 0.5059, 0.8621, 0.02857, 0.5059, 0.8621, 0.02857, 0.5059, 0.8691, 0.02452, -0.4941, 0.8691, 0.02452, -0.4941, 0.8691, 0.02452, -0.4941, 0.8691, 0.02452, -0.4941, 0.8691, 0.02452, -0.4941, 0.8691, 0.02452, -0.4941, 0.006932, -0.004043, -1.0, 0.006932, -0.004043, -1.0, 0.006932, -0.004043, -1.0, 0.006932, -0.004043, -1.0, 0.006932, -0.004043, -1.0, 0.006932, -0.004043, -1.0, -0.8621, -0.02857, -0.5059, -0.8621, -0.02857, -0.5059, -0.8621, -0.02857, -0.5059, -0.8621, -0.02857, -0.5059, -0.8621, -0.02857, -0.5059, -0.8621, -0.02857, -0.5059, 0.7022, 0.003721, 0.712, 0.7022, 0.003721, 0.712, 0.7022, 0.003721, 0.712, 0.7022, 0.003721, 0.712, -0.0653, -0.09914, 0.9929, -0.5752, -0.3545, 0.7372, -0.6568, -0.247, 0.7125, -0.006932, 0.004042, 1.0, -0.006932, 0.004042, 1.0, -0.006932, 0.004042, 1.0, 0.006932, -0.004042, -1.0, 0.007442, -0.005057, -1.0, 0.007573, -0.005881, -1.0, 0.006932, -0.004042, -1.0, 0.006932, -0.004042, -1.0, 0.007573, -0.005881, -1.0, 0.006932, -0.004042, -1.0, 0.006932, -0.004042, -1.0, 0.007573, -0.005881, -1.0, -0.9992, -0.03949, -0.006767, -0.9757, -0.03933, -0.2158, -0.9296, -0.0383, -0.3665, -0.9992, -0.03949, -0.006767, -0.9296, -0.0383, -0.3665, -0.9992, -0.03954, -0.006767, -0.9893, -0.1456, -0.0063, -0.9311, -0.174, -0.3205, -0.904, -0.1934, -0.3814, -0.904, -0.1934, -0.3814, -0.9806, -0.196, -0.005993, -0.9893, -0.1456, -0.0063, -0.9806, -0.196, -0.005993, -0.904, -0.1934, -0.3814, -0.8827, -0.219, -0.4158, -0.8827, -0.219, -0.4158, -0.9686, -0.2486, -0.005712, -0.9806, -0.196, -0.005993, 0.03788, -0.9993, 0.004302, 0.0462, -0.9899, -0.1338, -0.2494, -0.924, -0.2899, -0.2494, -0.924, -0.2899, -0.2964, -0.9551, 0.001806, 0.03788, -0.9993, 0.004302, -0.2964, -0.9551, 0.001806, -0.2494, -0.924, -0.2899, -0.5852, -0.7897, -0.1843, -0.5852, -0.7897, -0.1843, -0.5966, -0.8026, -0.0008921, -0.2964, -0.9551, 0.001806, 0.3511, -0.9363, 0.006218, 0.341, -0.9056, -0.2522, 0.3429, -0.911, -0.2291, 0.3429, -0.911, -0.2291, 0.3511, -0.9363, 0.006218, 0.3511, -0.9363, 0.006218, 0.9956, -0.09341, 0.007278, 0.9639, -0.09006, -0.2505, 0.9425, -0.08955, -0.3221, 0.9956, -0.09341, 0.007279, 0.9981, -0.0606, 0.007163, 0.9709, -0.05981, -0.232, 0.9728, -0.0599, -0.2236, 0.9728, -0.0599, -0.2236, 0.9981, -0.0606, 0.007163, 0.9981, -0.0606, 0.007163, 0.00427, 1.0, -0.004013, 0.005954, 0.9621, -0.2728, 0.02987, 0.9504, -0.3095, 0.02987, 0.9504, -0.3095, 0.02914, 0.9996, -0.003839, 0.00427, 1.0, -0.004013, 0.006847, -0.004177, -1.0, 0.006932, -0.004042, -1.0, 0.003754, -0.004266, -1.0, 0.003754, -0.004266, -1.0, 0.01501, -0.005337, -0.9999, 0.006847, -0.004177, -1.0, 0.00427, 1.0, -0.004013, -0.0206, 0.9998, -0.004186, -0.01867, 0.9763, -0.2155, -0.01867, 0.9763, -0.2155, 0.005954, 0.9621, -0.2728, 0.00427, 1.0, -0.004013, 0.2692, -0.3589, -0.8937, -0.2649, -0.33, -0.906, -0.3556, 0.007001, -0.9346, -0.157, 0.005582, -0.9876, 0.006932, -0.004255, -1.0, 0.006936, -0.004256, -1.0, 0.007056, -0.004479, -1.0, 0.006931, -0.004042, -1.0, 0.006936, -0.004256, -1.0, 0.006932, -0.004255, -1.0, -0.6736, -0.1349, -0.7267, -0.6736, -0.1349, -0.7267, -0.6736, -0.1349, -0.7267, 0.006931, -0.004042, -1.0, 0.006936, -0.004256, -1.0, 0.006931, -0.004042, -1.0, -0.2254, -0.4124, -0.8827, -0.08337, -0.1632, -0.9831, 0.006932, -0.004042, -1.0, -0.3005, -0.005573, -0.9538, 0.006932, -0.004043, -1.0, 0.006847, -0.004177, -1.0, -0.3005, -0.005573, -0.9538, 0.006847, -0.004177, -1.0, -0.4638, -0.004628, -0.8859, -0.4638, -0.004628, -0.8859, 0.006847, -0.004177, -1.0, 0.005903, -0.003805, -1.0, -0.9757, -0.03933, -0.2158, -0.8326, -0.03496, -0.5528, -0.8343, -0.03528, -0.5502, -0.8343, -0.03528, -0.5502, -0.9296, -0.0383, -0.3665, -0.9757, -0.03933, -0.2158, -0.9311, -0.174, -0.3205, -0.8138, 0.003876, -0.5811, -0.8085, -0.1826, -0.5594, -0.8085, -0.1826, -0.5594, -0.904, -0.1934, -0.3814, -0.9311, -0.174, -0.3205, -0.904, -0.1934, -0.3814, -0.8085, -0.1826, -0.5594, -0.7181, -0.1734, -0.674, -0.7181, -0.1734, -0.674, -0.8827, -0.219, -0.4158, -0.904, -0.1934, -0.3814, 0.8408, 0.002239, -0.5413, 0.8406, 0.002568, -0.5417, 0.8408, -9.224e-05, -0.5414, 0.8408, -9.224e-05, -0.5414, 0.8408, -9.225e-05, -0.5414, 0.8408, 0.002239, -0.5413, -0.6991, -0.1346, -0.7022, -0.8129, -0.0003277, -0.5824, -0.8123, -0.000727, -0.5832, -0.2494, -0.924, -0.2899, -0.3119, -0.7527, -0.5797, -0.5371, -0.7172, -0.444, -0.5371, -0.7172, -0.444, -0.5852, -0.7897, -0.1843, -0.2494, -0.924, -0.2899, 0.341, -0.9056, -0.2522, 0.3037, -0.8022, -0.514, 0.3037, -0.8022, -0.514, 0.3037, -0.8022, -0.514, 0.3429, -0.911, -0.2291, 0.341, -0.9056, -0.2522, 0.9639, -0.09006, -0.2505, 0.837, -0.07758, -0.5417, 0.6899, -0.1694, -0.7038, 0.7991, -0.07793, -0.5962, 0.9639, -0.09006, -0.2505, 0.6959, -0.06327, -0.7154, 0.9639, -0.09006, -0.2505, 0.7991, -0.07793, -0.5962, 0.9425, -0.08955, -0.3221, 0.9709, -0.05981, -0.232, 0.8394, -0.05294, -0.5409, 0.8394, -0.05294, -0.5409, 0.8394, -0.05294, -0.5409, 0.9728, -0.0599, -0.2236, 0.9709, -0.05981, -0.232, -0.01867, 0.9763, -0.2155, -0.01407, 0.8544, -0.5195, 0.007279, 0.8544, -0.5195, 0.007279, 0.8544, -0.5195, 0.005954, 0.9621, -0.2728, -0.01867, 0.9763, -0.2155, 0.005954, 0.9621, -0.2728, 0.007279, 0.8544, -0.5195, 0.02854, 0.8541, -0.5193, 0.02854, 0.8541, -0.5193, 0.02987, 0.9504, -0.3095, 0.005954, 0.9621, -0.2728, 0.006931, -0.004042, -1.0, 0.006931, -0.004042, -1.0, 0.006932, -0.004042, -1.0, 0.006932, -0.004042, -1.0, 0.006932, -0.004042, -1.0, 0.006931, -0.004042, -1.0, 0.2692, -0.3589, -0.8937, 0.04645, -0.004837, -0.9989, 0.2129, -0.01332, -0.977, 0.4525, -0.1623, -0.8768, -0.2649, -0.33, -0.906, -0.6991, -0.1346, -0.7022, -0.7763, -0.00389, -0.6304, -0.6694, 0.0001968, -0.7429, -0.6991, -0.1346, -0.7022, -0.2649, -0.33, -0.906, 0.2692, -0.3589, -0.8937, 0.2692, -0.3589, -0.8937, 0.4373, -0.6419, -0.6298, -0.6991, -0.1346, -0.7022, 0.4373, -0.6419, -0.6298, 0.2692, -0.3589, -0.8937, 0.4525, -0.1623, -0.8768, 0.4525, -0.1623, -0.8768, 0.6899, -0.1694, -0.7038, 0.4373, -0.6419, -0.6298, 0.6899, -0.1694, -0.7038, 0.4525, -0.1623, -0.8768, 0.6959, -0.06327, -0.7154, 0.006931, -0.004042, -1.0, 0.006932, -0.004042, -1.0, 0.006932, -0.004042, -1.0, 0.006931, -0.004042, -1.0, 0.006932, -0.004042, -1.0, 0.006932, -0.004042, -1.0, 0.006932, -0.004042, -1.0, 0.006931, -0.004042, -1.0, 0.006932, -0.004042, -1.0, 0.006931, -0.004042, -1.0, 0.006932, -0.004042, -1.0, 0.006932, -0.004042, -1.0, 0.006932, -0.004042, -1.0, 0.006932, -0.004042, -1.0, 0.006931, -0.004042, -1.0, 0.006932, -0.004042, -1.0, 0.006932, -0.004042, -1.0, 0.006932, -0.004042, -1.0, 0.0462, -0.9899, -0.1338, 0.07182, -0.9319, -0.3556, -0.3119, -0.7527, -0.5797, -0.3119, -0.7527, -0.5797, -0.2494, -0.924, -0.2899, 0.0462, -0.9899, -0.1338, -0.02719, 0.78, -0.6252, -0.0292, 0.7824, -0.6221, -0.02383, 0.776, -0.6302, -0.02383, 0.776, -0.6302, -0.0201, 0.7716, -0.6358, -0.02719, 0.78, -0.6252, 0.8479, -0.001137, -0.5302, 0.8479, -0.001137, -0.5302, 0.8479, -0.001137, -0.5302, -0.08337, -0.1632, -0.9831, -0.2254, -0.4124, -0.8827, -0.3538, -0.6358, -0.686, -0.6974, -0.1364, -0.7035, -0.6974, -0.1364, -0.7035, -0.6974, -0.1364, -0.7035, 0.6641, -0.0005767, -0.7476, 0.6641, -0.0005767, -0.7476, 0.6641, -0.0005767, -0.7476, 0.03062, -0.9995, 0.004254, 0.03062, -0.9995, 0.004254, 0.03062, -0.9995, 0.004254, 0.03062, -0.9995, 0.004253, 0.03062, -0.9995, 0.004253, 0.03062, -0.9995, 0.004253, 0.03062, -0.9995, 0.004255, 0.03062, -0.9995, 0.004255, 0.03062, -0.9995, 0.004255, 0.03062, -0.9995, 0.004257, 0.03062, -0.9995, 0.004257, 0.03062, -0.9995, 0.004257, 0.7022, 0.003721, 0.712, 0.7022, 0.003721, 0.712, 0.7022, 0.003721, 0.712, 0.9639, -0.09006, -0.2505, 0.6899, -0.1694, -0.7038, 0.6959, -0.06327, -0.7154, -0.6694, 0.0001968, -0.7429, -0.3556, 0.007001, -0.9346, -0.2649, -0.33, -0.906, -0.8192, -0.003082, -0.5735, -0.7763, -0.00389, -0.6304, -0.6991, -0.1346, -0.7022, -0.8123, -0.000727, -0.5832, -0.01622, 0.9895, -0.1437, -0.01622, 0.9895, -0.1437, -0.01622, 0.9895, -0.1437, -0.171, 0.01336, 0.9852, -0.3686, 0.01447, 0.9295, -0.2775, -0.3227, 0.9049, 0.2567, -0.3518, 0.9002, 1.358e-06, 1.0, 0.0, 1.358e-06, 1.0, 0.0, 1.358e-06, 1.0, 0.0, -0.157, 0.005582, -0.9876, 0.04645, -0.004837, -0.9989, 0.2692, -0.3589, -0.8937, 0.2129, -0.01332, -0.977, 0.4219, -0.03512, -0.906, 0.4525, -0.1623, -0.8768, -0.8332, -0.002347, -0.553, -0.8192, -0.003082, -0.5735, -0.8123, -0.000727, -0.5832, -0.7936, -0.1588, 0.5874, -0.5752, -0.3545, 0.7372, -0.6997, -0.1323, 0.7021, 0.9956, -0.09341, 0.007278, 0.943, -0.08742, 0.321, 0.9603, -0.08799, 0.2646, 0.9956, -0.09341, 0.007278, 0.712, -0.001996, -0.7022, 0.712, -0.001996, -0.7022, 0.712, -0.001996, -0.7022, 0.712, -0.001996, -0.7022, -0.7936, -0.1588, 0.5874, -0.6568, -0.247, 0.7125, -0.5752, -0.3545, 0.7372, 0.4437, -0.1531, 0.883, 0.6512, -0.161, 0.7416, 0.4094, -0.03481, 0.9117, -0.6799, 0.006148, 0.7333, -0.7548, 0.001363, 0.6559, -0.2975, -0.4396, 0.8475, -0.2775, -0.3227, 0.9049, 0.8434, 0.002738, 0.5373, 0.8434, 0.002738, 0.5373, 0.8434, 0.002738, 0.5373, 0.9956, -0.09341, 0.007279, 0.9956, -0.09341, 0.007279, 0.9956, -0.09341, 0.007278, -0.6998, -0.1324, 0.7019, -0.6998, -0.1324, 0.7019, -0.6998, -0.1324, 0.7019, -0.3005, -0.005573, -0.9538, -0.4638, -0.004628, -0.8859, -0.8318, -0.006089, -0.555, -0.8318, -0.006089, -0.555, -0.4638, -0.004628, -0.8859, -0.8136, -0.004288, -0.5813, 0.005903, -0.003805, -1.0, 0.006847, -0.004177, -1.0, 0.01466, -0.004998, -0.9999, 0.006847, -0.004177, -1.0, 0.01501, -0.005337, -0.9999, 0.01466, -0.004998, -0.9999, -0.006848, 0.004153, 1.0, -0.009404, 0.004434, 0.9999, -0.005969, 0.00411, 1.0, -0.006848, 0.004153, 1.0, -0.6171, 0.001821, 0.7869, -0.005857, 0.003794, 1.0, -0.006848, 0.004153, 1.0, -0.3138, 0.003531, 0.9495, -0.6171, 0.001821, 0.7869, -0.8216, 0.002196, 0.57, -0.822, 0.0006013, 0.5696, -0.8216, 0.002195, 0.57, -0.822, 0.0006013, 0.5696, -0.8216, 0.002196, 0.57, -0.6171, 0.001821, 0.7869, -0.6171, 0.001821, 0.7869, -0.3138, 0.003531, 0.9495, -0.822, 0.0006013, 0.5696, -0.822, 0.0006013, 0.5696, -0.3138, 0.003531, 0.9495, -0.8409, 0.0006886, 0.5412, -0.007056, 0.004479, 1.0, -0.006936, 0.004256, 1.0, -0.006932, 0.004255, 1.0, -0.007066, 0.00448, 1.0, -0.006936, 0.004256, 1.0, -0.007056, 0.004479, 1.0, -0.9055, -0.2632, 0.333, -0.9722, -0.2175, 0.08686, -0.7936, -0.1588, 0.5874, -0.9355, -0.1708, 0.3093, -0.7936, -0.1588, 0.5874, -0.9722, -0.2175, 0.08686, -0.9722, -0.2175, 0.08686, -0.9873, -0.1589, -0.006214, -0.9355, -0.1708, 0.3093, -0.9893, -0.1456, -0.0063, -0.9355, -0.1708, 0.3093, -0.9873, -0.1589, -0.006214, -0.9893, -0.1456, -0.0063, -0.9873, -0.1589, -0.006214, -0.9311, -0.174, -0.3205, -0.9873, -0.1589, -0.006214, -0.9707, -0.219, -0.09888, -0.9311, -0.174, -0.3205, -0.9311, -0.174, -0.3205, -0.9707, -0.219, -0.09888, -0.8138, 0.003876, -0.5811, -0.9707, -0.219, -0.09888, -0.901, -0.2684, -0.3408, -0.8138, 0.003876, -0.5811, -2.864e-06, 1.0, -2.051e-05, -2.864e-06, 1.0, -2.051e-05, -2.864e-06, 1.0, -2.051e-05, 2.794e-07, 1.0, 3.04e-05, 2.794e-07, 1.0, 3.04e-05, 2.794e-07, 1.0, 3.04e-05, -0.006969, 0.006203, 1.0, -0.006969, 0.006203, 1.0, -0.006969, 0.006203, 1.0, -0.007148, 0.004662, 1.0, -0.007573, 0.005882, 1.0, -0.008078, 0.007329, 0.9999, 0.8332, 0.008251, 0.5529, 0.8391, 0.008998, 0.5438, 0.8338, 0.007897, 0.5519, 0.8391, 0.008998, 0.5438, 0.8405, 0.0083, 0.5418, 0.8338, 0.007897, 0.5519, 0.6829, -0.06399, 0.7277, 0.9603, -0.08799, 0.2646, 0.796, -0.07403, 0.6008, 0.4094, -0.03481, 0.9117, 0.6512, -0.161, 0.7416, 0.6829, -0.06399, 0.7277, -0.08167, 0.9966, 0.01182, -0.06468, 0.9976, 0.02417, -0.06697, 0.9977, 0.009667, -0.05082, 0.9987, -0.007378, -0.06697, 0.9977, 0.009667, -0.06468, 0.9976, 0.02417, -0.06468, 0.9976, 0.02417, -0.059, 0.9978, 0.0296, -0.05082, 0.9987, -0.007378, -0.059, 0.9978, 0.0296, -0.06468, 0.9976, 0.02417, -0.07504, 0.9971, 0.008977, 0.943, -0.08742, 0.321, 0.796, -0.07403, 0.6008, 0.9603, -0.08799, 0.2646, 0.8479, 0.001673, -0.5302, 0.8479, 0.001673, -0.5302, 0.8479, 0.001673, -0.5302, 0.8408, 0.005435, -0.5414, 0.8406, 0.002568, -0.5417, 0.8408, 0.002239, -0.5413, 0.006988, -0.006221, -1.0, 0.00763, -0.006873, -0.9999, 0.007442, -0.005057, -1.0, 0.007442, -0.005057, -1.0, 0.00763, -0.006873, -0.9999, 0.007573, -0.005881, -1.0, 0.8508, -0.001558, -0.5255, 0.8508, -0.001558, -0.5255, 0.8508, -0.001558, -0.5255, -0.8085, -0.1826, -0.5594, -0.8138, 0.003876, -0.5811, -0.3447, 0.9241, -0.165, -0.8138, 0.003876, -0.5811, -0.01469, 0.9916, 0.1289, -0.3447, 0.9241, -0.165, -0.01469, 0.9916, 0.1289, -0.004561, 0.999, 0.04465, -0.3447, 0.9241, -0.165, 0.009664, 0.9999, -0.009534, 0.009664, 0.9999, -0.009534, 0.009664, 0.9999, -0.009534, 0.009798, 0.9999, -0.011, 0.009798, 0.9999, -0.011, 0.009798, 0.9999, -0.011, 0.008179, -0.975, 0.2221, 0.02212, -0.9614, 0.2742, 0.008445, -1.0, 0.00117, 0.02212, -0.9614, 0.2742, 0.01013, -0.8568, 0.5155, 0.02439, -0.8582, 0.5127, 0.006412, -1.0, 0.002822, 0.008179, -0.975, 0.2221, 0.008445, -1.0, 0.00117, 0.006427, -1.0, 4.707e-05, 0.006412, -1.0, 0.002822, 0.008445, -1.0, 0.00117, 0.006427, -1.0, 4.707e-05, 0.004403, -1.0, 0.001143, 0.006412, -1.0, 0.002822, 0.004325, -0.9769, -0.2138, 0.006412, -1.0, 0.002822, 0.004403, -1.0, 0.001143, 0.01731, -0.9632, -0.2682, 0.004325, -0.9769, -0.2138, 0.004403, -1.0, 0.001143, 0.01013, -0.8568, 0.5155, 0.02212, -0.9614, 0.2742, 0.008179, -0.975, 0.2221, 0.01731, -0.9632, -0.2682, 0.0162, -0.8431, -0.5375, 0.00761, -0.8609, -0.5087, 0.004325, -0.9769, -0.2138, 0.01731, -0.9632, -0.2682, 0.00761, -0.8609, -0.5087, 0.9603, -0.08799, 0.2646, 0.6829, -0.06399, 0.7277, 0.6512, -0.161, 0.7416, 0.00761, -0.8609, -0.5087, 0.0162, -0.8431, -0.5375, 0.006285, -0.8064, -0.5913, 0.01771, -0.8371, 0.5468, 0.02439, -0.8582, 0.5127, 0.01013, -0.8568, 0.5155, 0.006936, -0.004256, -1.0, 0.007066, -0.00448, -1.0, 0.007056, -0.004479, -1.0, -0.1002, 0.9949, 0.007428, -0.08167, 0.9966, 0.01182, -0.06697, 0.9977, 0.009667, -0.05797, 0.997, -0.0518, -0.08321, 0.9965, 0.001978, -0.05641, 0.9967, -0.05824, -0.05641, 0.9967, -0.05824, -0.08321, 0.9965, 0.001978, -0.05588, 0.9965, -0.06235, -0.07056, 0.9975, -0.0008776, -0.05588, 0.9965, -0.06235, -0.08321, 0.9965, 0.001978, -0.06888, 0.9976, -0.007644, -0.07056, 0.9975, -0.0008776, -0.08321, 0.9965, 0.001978, -0.08477, 0.996, 0.02871, -0.06888, 0.9976, -0.007644, -0.08321, 0.9965, 0.001978, -0.08895, 0.9958, 0.02324, -0.08477, 0.996, 0.02871, -0.08321, 0.9965, 0.001978, 0.4525, -0.1623, -0.8768, 0.4219, -0.03512, -0.906, 0.6959, -0.06327, -0.7154, -0.09817, 0.9949, 0.02311, -0.08895, 0.9958, 0.02324, -0.09314, 0.9954, 0.022, -0.08321, 0.9965, 0.001978, -0.09314, 0.9954, 0.022, -0.08895, 0.9958, 0.02324])] * 3)])

# ---- objects
ob_firesleet_barrel = bpy.data.objects.new('FireSleet_Barrel', me_mesh_004)

# ---- transforms, parenting, visibility, modifiers, constraints
ob_firesleet_barrel.location = (0.0, 0.0, 0.0)
ob_firesleet_barrel.rotation_euler = (0.0, 1.571, 0.0)
ob_firesleet_barrel.color = (0.8, 0.8, 0.8, 1.0)
ob_firesleet_barrel.lineart.crease_threshold = 0.0

# ---- collection membership
col_collection.objects.link(ob_firesleet_barrel)

# ---- scene / render settings (as saved in the file)
scene.frame_start = 1; scene.frame_end = 250; scene.frame_set(1)
scene.render.engine = 'BLENDER_EEVEE_NEXT'
scene.cycles.use_denoising = False
scene.cycles.samples = 128
scene.cycles.sampling_pattern = 'TABULATED_SOBOL'
scene.cycles.use_adaptive_sampling = False
scene.cycles.use_light_tree = False
scene.view_settings.view_transform = 'Filmic'
bpy.context.view_layer.update()

# ---- added for rendering (the .blend has no active camera and no usable light): camera, sun
cam_auto = bpy.data.cameras.new('AutoCamera')
cam_auto.lens = 50.0
cam_auto.sensor_width = 36.0
cam_auto.clip_end = 1000.0
ob_auto_camera = bpy.data.objects.new('AutoCamera', cam_auto)
scene.collection.objects.link(ob_auto_camera)
ob_auto_camera.location = (0.848699, -0.892007, 0.648876)
ob_auto_camera.rotation_euler = (1.09748, -7.21219e-08, 0.694738)
scene.camera = ob_auto_camera
light_auto_sun = bpy.data.lights.new('AutoSun', 'SUN')
light_auto_sun.energy = 3.0
light_auto_sun.angle = 0.0523599
ob_auto_sun = bpy.data.objects.new('AutoSun', light_auto_sun)
scene.collection.objects.link(ob_auto_sun)
ob_auto_sun.rotation_euler = (0.872665, 0.174533, 0.523599)
bpy.context.view_layer.update()

